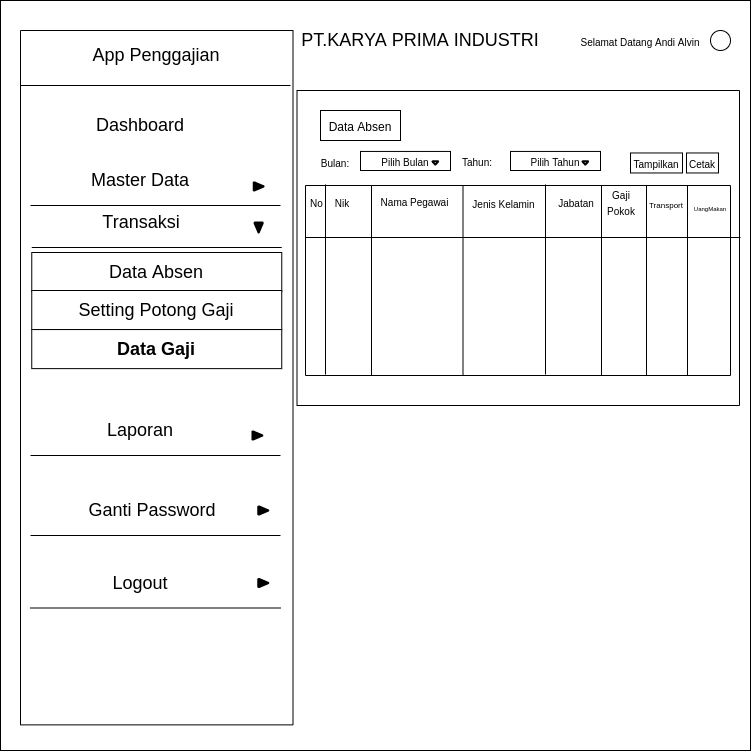

The diagram above was exported from draw.io. Its source (the exported page's mxGraphModel, read from the mxfile embedded in the PNG):
<mxGraphModel dx="799" dy="411" grid="1" gridSize="10" guides="1" tooltips="1" connect="1" arrows="1" fold="1" page="1" pageScale="1" pageWidth="827" pageHeight="1169" math="0" shadow="0">
  <root>
    <mxCell id="0" />
    <mxCell id="1" parent="0" />
    <mxCell id="OFCVgSQB9EO3ENe492_s-20" value="" style="whiteSpace=wrap;html=1;aspect=fixed;fontSize=16;strokeWidth=1;" parent="1" vertex="1">
      <mxGeometry x="40" y="30" width="750" height="750" as="geometry" />
    </mxCell>
    <mxCell id="OFCVgSQB9EO3ENe492_s-21" value="" style="rounded=0;whiteSpace=wrap;html=1;fontSize=16;strokeWidth=1;rotation=90;" parent="1" vertex="1">
      <mxGeometry x="-150.93" y="270.94" width="694.37" height="272.5" as="geometry" />
    </mxCell>
    <mxCell id="OFCVgSQB9EO3ENe492_s-22" value="&lt;font style=&quot;font-size: 18px;&quot;&gt;App Penggajian&lt;/font&gt;" style="text;html=1;strokeColor=none;fillColor=none;align=center;verticalAlign=middle;whiteSpace=wrap;rounded=0;fontSize=18;" parent="1" vertex="1">
      <mxGeometry x="84.38" y="60" width="223.75" height="50" as="geometry" />
    </mxCell>
    <mxCell id="OFCVgSQB9EO3ENe492_s-23" value="" style="line;strokeWidth=1;html=1;fontSize=16;" parent="1" vertex="1">
      <mxGeometry x="60" y="110" width="270" height="10" as="geometry" />
    </mxCell>
    <mxCell id="OFCVgSQB9EO3ENe492_s-24" value="&lt;font style=&quot;font-size: 18px&quot;&gt;PT.KARYA PRIMA INDUSTRI&lt;/font&gt;" style="text;html=1;strokeColor=none;fillColor=none;align=center;verticalAlign=middle;whiteSpace=wrap;rounded=0;fontSize=16;" parent="1" vertex="1">
      <mxGeometry x="300" y="60" width="320" height="20" as="geometry" />
    </mxCell>
    <mxCell id="OFCVgSQB9EO3ENe492_s-25" value="&lt;font style=&quot;font-size: 10px&quot;&gt;Selamat Datang Andi Alvin&lt;/font&gt;" style="text;html=1;strokeColor=none;fillColor=none;align=center;verticalAlign=middle;whiteSpace=wrap;rounded=0;fontSize=16;" parent="1" vertex="1">
      <mxGeometry x="610" y="60" width="140" height="20" as="geometry" />
    </mxCell>
    <mxCell id="OFCVgSQB9EO3ENe492_s-27" value="" style="ellipse;whiteSpace=wrap;html=1;aspect=fixed;fontSize=16;strokeWidth=1;" parent="1" vertex="1">
      <mxGeometry x="750" y="60" width="20" height="20" as="geometry" />
    </mxCell>
    <mxCell id="OFCVgSQB9EO3ENe492_s-29" value="" style="rounded=0;whiteSpace=wrap;html=1;fontSize=16;strokeWidth=1;rotation=-90;" parent="1" vertex="1">
      <mxGeometry x="400.25" y="56.25" width="315" height="442.5" as="geometry" />
    </mxCell>
    <mxCell id="OFCVgSQB9EO3ENe492_s-31" value="&lt;font style=&quot;font-size: 12px&quot;&gt;Data Absen&lt;/font&gt;" style="rounded=0;whiteSpace=wrap;html=1;fontSize=16;strokeWidth=1;" parent="1" vertex="1">
      <mxGeometry x="360" y="140" width="80" height="30" as="geometry" />
    </mxCell>
    <mxCell id="OFCVgSQB9EO3ENe492_s-35" value="&lt;font style=&quot;font-size: 18px;&quot;&gt;Dashboard&lt;/font&gt;" style="text;html=1;strokeColor=none;fillColor=none;align=center;verticalAlign=middle;whiteSpace=wrap;rounded=0;fontSize=18;" parent="1" vertex="1">
      <mxGeometry x="130" y="145" width="100" height="20" as="geometry" />
    </mxCell>
    <mxCell id="OFCVgSQB9EO3ENe492_s-36" value="&lt;font style=&quot;font-size: 18px;&quot;&gt;Master Data&lt;/font&gt;" style="text;html=1;strokeColor=none;fillColor=none;align=center;verticalAlign=middle;whiteSpace=wrap;rounded=0;fontSize=18;" parent="1" vertex="1">
      <mxGeometry x="105" y="200" width="150" height="20" as="geometry" />
    </mxCell>
    <mxCell id="OFCVgSQB9EO3ENe492_s-44" value="" style="line;strokeWidth=1;html=1;fontSize=16;fillColor=#FFFFFF;" parent="1" vertex="1">
      <mxGeometry x="70" y="230" width="250" height="10" as="geometry" />
    </mxCell>
    <mxCell id="OFCVgSQB9EO3ENe492_s-45" value="" style="strokeWidth=2;html=1;shape=mxgraph.flowchart.extract_or_measurement;whiteSpace=wrap;fontSize=14;fillColor=#000000;rotation=90;" parent="1" vertex="1">
      <mxGeometry x="294.06" y="210.94" width="8.13" height="10" as="geometry" />
    </mxCell>
    <mxCell id="OFCVgSQB9EO3ENe492_s-47" value="&lt;span style=&quot;font-size: 18px;&quot;&gt;Transaksi&lt;/span&gt;" style="text;html=1;strokeColor=none;fillColor=none;align=center;verticalAlign=middle;whiteSpace=wrap;rounded=0;fontSize=18;" parent="1" vertex="1">
      <mxGeometry x="106.25" y="242" width="150" height="20" as="geometry" />
    </mxCell>
    <mxCell id="OFCVgSQB9EO3ENe492_s-48" value="" style="line;strokeWidth=1;html=1;fontSize=16;fillColor=#FFFFFF;" parent="1" vertex="1">
      <mxGeometry x="71.25" y="272" width="250" height="10" as="geometry" />
    </mxCell>
    <mxCell id="OFCVgSQB9EO3ENe492_s-53" value="&lt;span style=&quot;font-size: 18px;&quot;&gt;Laporan&lt;/span&gt;" style="text;html=1;strokeColor=none;fillColor=none;align=center;verticalAlign=middle;whiteSpace=wrap;rounded=0;fontSize=18;" parent="1" vertex="1">
      <mxGeometry x="105" y="450" width="150" height="20" as="geometry" />
    </mxCell>
    <mxCell id="OFCVgSQB9EO3ENe492_s-54" value="" style="line;strokeWidth=1;html=1;fontSize=16;fillColor=#FFFFFF;" parent="1" vertex="1">
      <mxGeometry x="70" y="480" width="250" height="10" as="geometry" />
    </mxCell>
    <mxCell id="OFCVgSQB9EO3ENe492_s-56" value="&lt;span style=&quot;font-size: 18px;&quot;&gt;Ganti Password&lt;/span&gt;" style="text;html=1;strokeColor=none;fillColor=none;align=center;verticalAlign=middle;whiteSpace=wrap;rounded=0;fontSize=18;" parent="1" vertex="1">
      <mxGeometry x="105" y="530" width="173.75" height="20" as="geometry" />
    </mxCell>
    <mxCell id="OFCVgSQB9EO3ENe492_s-57" value="" style="line;strokeWidth=1;html=1;fontSize=16;fillColor=#FFFFFF;" parent="1" vertex="1">
      <mxGeometry x="70" y="560" width="250" height="10" as="geometry" />
    </mxCell>
    <mxCell id="OFCVgSQB9EO3ENe492_s-59" value="&lt;span style=&quot;font-size: 18px;&quot;&gt;Logout&lt;/span&gt;" style="text;html=1;strokeColor=none;fillColor=none;align=center;verticalAlign=middle;whiteSpace=wrap;rounded=0;fontSize=18;" parent="1" vertex="1">
      <mxGeometry x="105" y="602.5" width="150" height="20" as="geometry" />
    </mxCell>
    <mxCell id="OFCVgSQB9EO3ENe492_s-60" value="" style="line;strokeWidth=1;html=1;fontSize=16;fillColor=#FFFFFF;" parent="1" vertex="1">
      <mxGeometry x="70" y="632.5" width="250" height="10" as="geometry" />
    </mxCell>
    <mxCell id="OFCVgSQB9EO3ENe492_s-64" value="" style="strokeWidth=2;html=1;shape=mxgraph.flowchart.extract_or_measurement;whiteSpace=wrap;fontSize=14;fillColor=#000000;rotation=-180;" parent="1" vertex="1">
      <mxGeometry x="294.06" y="252" width="8.13" height="10" as="geometry" />
    </mxCell>
    <mxCell id="OFCVgSQB9EO3ENe492_s-65" value="" style="strokeWidth=2;html=1;shape=mxgraph.flowchart.extract_or_measurement;whiteSpace=wrap;fontSize=14;fillColor=#000000;rotation=90;" parent="1" vertex="1">
      <mxGeometry x="292.81" y="460" width="8.13" height="10" as="geometry" />
    </mxCell>
    <mxCell id="OFCVgSQB9EO3ENe492_s-66" value="" style="strokeWidth=2;html=1;shape=mxgraph.flowchart.extract_or_measurement;whiteSpace=wrap;fontSize=14;fillColor=#000000;rotation=90;" parent="1" vertex="1">
      <mxGeometry x="298.75" y="535" width="8.13" height="10" as="geometry" />
    </mxCell>
    <mxCell id="OFCVgSQB9EO3ENe492_s-67" value="" style="strokeWidth=2;html=1;shape=mxgraph.flowchart.extract_or_measurement;whiteSpace=wrap;fontSize=14;fillColor=#000000;rotation=90;" parent="1" vertex="1">
      <mxGeometry x="298.75" y="607.5" width="8.13" height="10" as="geometry" />
    </mxCell>
    <mxCell id="OFCVgSQB9EO3ENe492_s-68" value="&lt;font style=&quot;font-size: 18px&quot;&gt;Data Absen&lt;/font&gt;" style="rounded=0;whiteSpace=wrap;html=1;fontSize=14;strokeWidth=1;fillColor=#FFFFFF;" parent="1" vertex="1">
      <mxGeometry x="71.25999999999999" y="282" width="250" height="39.06" as="geometry" />
    </mxCell>
    <mxCell id="OFCVgSQB9EO3ENe492_s-69" value="&lt;font style=&quot;font-size: 18px&quot;&gt;Setting Potong Gaji&lt;/font&gt;" style="rounded=0;whiteSpace=wrap;html=1;fontSize=14;strokeWidth=1;fillColor=#FFFFFF;" parent="1" vertex="1">
      <mxGeometry x="71.25" y="320" width="250" height="39.06" as="geometry" />
    </mxCell>
    <mxCell id="OFCVgSQB9EO3ENe492_s-70" value="&lt;font style=&quot;font-size: 10px&quot;&gt;Pilih Bulan&lt;/font&gt;" style="rounded=0;whiteSpace=wrap;html=1;fontSize=16;strokeWidth=1;" parent="1" vertex="1">
      <mxGeometry x="400" y="180.94" width="90" height="19.06" as="geometry" />
    </mxCell>
    <mxCell id="OFCVgSQB9EO3ENe492_s-134" value="" style="verticalLabelPosition=bottom;verticalAlign=top;html=1;shape=mxgraph.basic.rect;fillColor2=none;strokeWidth=1;size=20;indent=5;fontSize=14;fillColor=#FFFFFF;rotation=90;" parent="1" vertex="1">
      <mxGeometry x="462.5" y="97.5" width="190" height="425" as="geometry" />
    </mxCell>
    <mxCell id="OFCVgSQB9EO3ENe492_s-135" value="&lt;font style=&quot;font-size: 10px&quot;&gt;No&lt;/font&gt;" style="text;html=1;strokeColor=none;fillColor=none;align=center;verticalAlign=middle;whiteSpace=wrap;rounded=0;fontSize=14;" parent="1" vertex="1">
      <mxGeometry x="347.5" y="220.94" width="16.5" height="20" as="geometry" />
    </mxCell>
    <mxCell id="OFCVgSQB9EO3ENe492_s-136" value="&lt;font style=&quot;font-size: 10px&quot;&gt;Nik&lt;/font&gt;" style="text;html=1;strokeColor=none;fillColor=none;align=center;verticalAlign=middle;whiteSpace=wrap;rounded=0;fontSize=14;" parent="1" vertex="1">
      <mxGeometry x="364" y="220.94" width="36" height="20" as="geometry" />
    </mxCell>
    <mxCell id="OFCVgSQB9EO3ENe492_s-137" value="&lt;font style=&quot;font-size: 10px&quot;&gt;Nama Pegawai&lt;/font&gt;" style="text;html=1;strokeColor=none;fillColor=none;align=center;verticalAlign=middle;whiteSpace=wrap;rounded=0;fontSize=14;" parent="1" vertex="1">
      <mxGeometry x="416" y="220" width="76.5" height="20" as="geometry" />
    </mxCell>
    <mxCell id="OFCVgSQB9EO3ENe492_s-142" value="&lt;font style=&quot;font-size: 10px&quot;&gt;Jenis Kelamin&lt;/font&gt;" style="text;html=1;strokeColor=none;fillColor=none;align=center;verticalAlign=middle;whiteSpace=wrap;rounded=0;fontSize=14;" parent="1" vertex="1">
      <mxGeometry x="507.36" y="222" width="72.64" height="20" as="geometry" />
    </mxCell>
    <mxCell id="OFCVgSQB9EO3ENe492_s-144" value="&lt;font style=&quot;font-size: 10px&quot;&gt;Jabatan&lt;/font&gt;" style="text;html=1;strokeColor=none;fillColor=none;align=center;verticalAlign=middle;whiteSpace=wrap;rounded=0;fontSize=14;" parent="1" vertex="1">
      <mxGeometry x="586" y="221" width="60" height="20" as="geometry" />
    </mxCell>
    <mxCell id="OFCVgSQB9EO3ENe492_s-145" value="&lt;font style=&quot;font-size: 8px&quot;&gt;Transport&lt;/font&gt;" style="text;html=1;strokeColor=none;fillColor=none;align=center;verticalAlign=middle;whiteSpace=wrap;rounded=0;fontSize=14;" parent="1" vertex="1">
      <mxGeometry x="686" y="222" width="40" height="20" as="geometry" />
    </mxCell>
    <mxCell id="OFCVgSQB9EO3ENe492_s-146" value="&lt;font style=&quot;font-size: 6px&quot;&gt;UangMakan&lt;/font&gt;" style="text;html=1;strokeColor=none;fillColor=none;align=center;verticalAlign=middle;whiteSpace=wrap;rounded=0;fontSize=14;" parent="1" vertex="1">
      <mxGeometry x="730" y="225" width="40" height="20" as="geometry" />
    </mxCell>
    <mxCell id="OFCVgSQB9EO3ENe492_s-147" value="" style="line;strokeWidth=1;direction=south;html=1;fontSize=14;fillColor=#FFFFFF;" parent="1" vertex="1">
      <mxGeometry x="360" y="214" width="10" height="190" as="geometry" />
    </mxCell>
    <mxCell id="OFCVgSQB9EO3ENe492_s-150" value="" style="line;strokeWidth=1;direction=south;html=1;fontSize=14;fillColor=#FFFFFF;" parent="1" vertex="1">
      <mxGeometry x="406" y="215" width="10" height="190" as="geometry" />
    </mxCell>
    <mxCell id="OFCVgSQB9EO3ENe492_s-151" value="" style="line;strokeWidth=1;direction=south;html=1;fontSize=14;fillColor=#FFFFFF;" parent="1" vertex="1">
      <mxGeometry x="497.5" y="215" width="10" height="190" as="geometry" />
    </mxCell>
    <mxCell id="OFCVgSQB9EO3ENe492_s-153" value="" style="line;strokeWidth=1;direction=south;html=1;fontSize=14;fillColor=#FFFFFF;" parent="1" vertex="1">
      <mxGeometry x="580" y="214" width="10" height="190" as="geometry" />
    </mxCell>
    <mxCell id="OFCVgSQB9EO3ENe492_s-156" value="" style="line;strokeWidth=1;direction=south;html=1;fontSize=14;fillColor=#FFFFFF;" parent="1" vertex="1">
      <mxGeometry x="636" y="215" width="10" height="190" as="geometry" />
    </mxCell>
    <mxCell id="OFCVgSQB9EO3ENe492_s-157" value="" style="line;strokeWidth=1;direction=south;html=1;fontSize=14;fillColor=#FFFFFF;" parent="1" vertex="1">
      <mxGeometry x="722" y="215" width="10" height="190" as="geometry" />
    </mxCell>
    <mxCell id="OFCVgSQB9EO3ENe492_s-158" value="" style="line;strokeWidth=1;html=1;fontSize=14;fillColor=#FFFFFF;" parent="1" vertex="1">
      <mxGeometry x="344.5" y="262" width="435.5" height="10" as="geometry" />
    </mxCell>
    <mxCell id="uwFOyY43F4rl2Ch2qJnh-1" value="&lt;font style=&quot;font-size: 18px&quot;&gt;&lt;b&gt;Data Gaji&lt;/b&gt;&lt;/font&gt;" style="rounded=0;whiteSpace=wrap;html=1;fontSize=14;strokeWidth=1;fillColor=#FFFFFF;" vertex="1" parent="1">
      <mxGeometry x="71.25" y="359.06" width="250" height="39.06" as="geometry" />
    </mxCell>
    <mxCell id="uwFOyY43F4rl2Ch2qJnh-2" value="" style="strokeWidth=2;html=1;shape=mxgraph.flowchart.extract_or_measurement;whiteSpace=wrap;fontSize=14;rotation=-180;fillColor=#FFFFFF;" vertex="1" parent="1">
      <mxGeometry x="472" y="190.82000000000002" width="5.63" height="3.29" as="geometry" />
    </mxCell>
    <mxCell id="uwFOyY43F4rl2Ch2qJnh-3" value="&lt;font style=&quot;font-size: 10px&quot;&gt;Pilih Tahun&lt;/font&gt;" style="rounded=0;whiteSpace=wrap;html=1;fontSize=16;strokeWidth=1;" vertex="1" parent="1">
      <mxGeometry x="550" y="180.94" width="90" height="19.06" as="geometry" />
    </mxCell>
    <mxCell id="uwFOyY43F4rl2Ch2qJnh-4" value="" style="strokeWidth=2;html=1;shape=mxgraph.flowchart.extract_or_measurement;whiteSpace=wrap;fontSize=14;rotation=-180;fillColor=#FFFFFF;" vertex="1" parent="1">
      <mxGeometry x="622" y="190.82000000000002" width="5.63" height="3.29" as="geometry" />
    </mxCell>
    <mxCell id="uwFOyY43F4rl2Ch2qJnh-7" value="&lt;font style=&quot;font-size: 10px&quot;&gt;Bulan:&lt;/font&gt;" style="text;html=1;strokeColor=none;fillColor=none;align=center;verticalAlign=middle;whiteSpace=wrap;rounded=0;fontSize=15;" vertex="1" parent="1">
      <mxGeometry x="354.5" y="180.94" width="40" height="20" as="geometry" />
    </mxCell>
    <mxCell id="uwFOyY43F4rl2Ch2qJnh-8" value="&lt;font style=&quot;font-size: 10px&quot;&gt;Tahun:&lt;/font&gt;" style="text;html=1;strokeColor=none;fillColor=none;align=center;verticalAlign=middle;whiteSpace=wrap;rounded=0;fontSize=15;" vertex="1" parent="1">
      <mxGeometry x="497.5" y="180.47" width="40" height="20" as="geometry" />
    </mxCell>
    <mxCell id="uwFOyY43F4rl2Ch2qJnh-9" value="" style="line;strokeWidth=1;direction=south;html=1;fontSize=14;fillColor=#FFFFFF;" vertex="1" parent="1">
      <mxGeometry x="681" y="215" width="10" height="190" as="geometry" />
    </mxCell>
    <mxCell id="uwFOyY43F4rl2Ch2qJnh-10" value="&lt;font style=&quot;font-size: 10px&quot;&gt;Gaji&lt;br&gt;Pokok&lt;br&gt;&lt;/font&gt;" style="text;html=1;strokeColor=none;fillColor=none;align=center;verticalAlign=middle;whiteSpace=wrap;rounded=0;fontSize=14;" vertex="1" parent="1">
      <mxGeometry x="639" y="221" width="44" height="20" as="geometry" />
    </mxCell>
    <mxCell id="uwFOyY43F4rl2Ch2qJnh-11" value="&lt;font style=&quot;font-size: 10px&quot;&gt;Tampilkan&lt;/font&gt;" style="rounded=0;whiteSpace=wrap;html=1;fontSize=16;strokeWidth=1;" vertex="1" parent="1">
      <mxGeometry x="670" y="182.47" width="52" height="20" as="geometry" />
    </mxCell>
    <mxCell id="uwFOyY43F4rl2Ch2qJnh-12" value="&lt;font style=&quot;font-size: 10px&quot;&gt;Cetak&lt;/font&gt;" style="rounded=0;whiteSpace=wrap;html=1;fontSize=16;strokeWidth=1;" vertex="1" parent="1">
      <mxGeometry x="726" y="182.47" width="32" height="20" as="geometry" />
    </mxCell>
  </root>
</mxGraphModel>